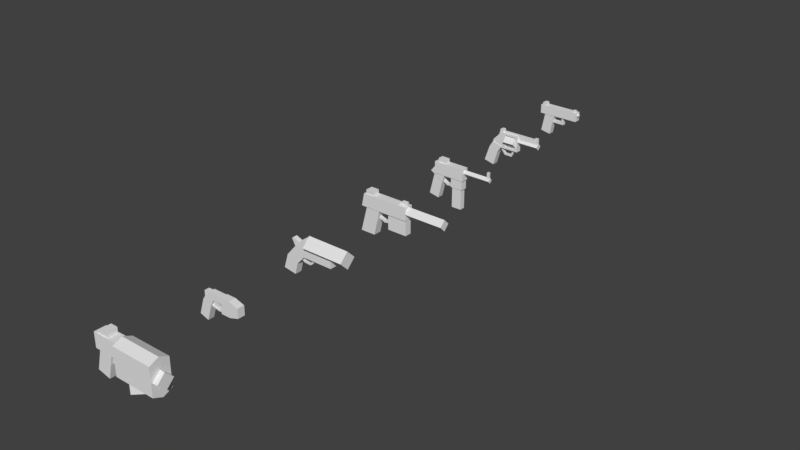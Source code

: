 # Source: pistols.blend  (saved by Blender 2.78.0; exported with 4.5.12 LTS)
import bpy
from mathutils import Matrix  # noqa: F401  (used for matrix-valued properties, if any)

bpy.ops.wm.read_factory_settings(use_empty=True)
scene = bpy.context.scene
scene.name = 'Scene'

# ---- collections
col_collection_1 = bpy.data.collections.new('Collection 1'); scene.collection.children.link(col_collection_1)

# ---- materials (node trees are filled in below, after node groups)
mat_guns = bpy.data.materials.new('guns')
mat_guns.alpha_threshold = 0.0
mat_guns.use_transparent_shadow = False
mat_guns.roughness = 0.5
mat_guns.line_color = (0.0, 0.0, 0.0, 1.0)

# ---- material node trees

# ---- world
world_world = bpy.data.worlds.new('World'); scene.world = world_world
world_world.color = (0.05088, 0.05088, 0.05088)
world_world.use_sun_shadow = False
world_world.sun_shadow_jitter_overblur = 0.0
world_world.cycles.sampling_method = 'MANUAL'

# ---- meshes
me_cube_008 = bpy.data.meshes.new('Cube.008')
me_cube_008.from_pydata([(0.3514, -0.1829, -0.198), (0.3514, -0.1829, 0.3366), (0.3514, 0.1829, -0.198), (0.3514, 0.1829, 0.3366), (1.18, -0.1829, -0.198), (1.18, -0.1829, 0.3366), (1.18, 0.1829, -0.198), (1.18, 0.1829, 0.3366), (0.3514, -0.1829, 0.04392), (0.3514, 0.1829, 0.04392), (1.18, 0.1829, 0.04392), (1.18, -0.1829, 0.04392), (-0.2244, -0.09156, -0.365), (-0.06851, -0.09156, 0.1956), (-0.2244, 0.09156, -0.365), (-0.06851, 0.09156, 0.1956), (0.03262, -0.09156, -0.4237), (0.1743, -0.09156, 0.1115), (0.03262, 0.09156, -0.4237), (0.1743, 0.09156, 0.1115), (-0.1798, -0.1122, 0.04861), (-0.1798, -0.1122, 0.3372), (-0.1798, 0.1122, 0.04861), (-0.1798, 0.1122, 0.3372), (0.3791, -0.1122, 0.04861), (0.3791, -0.1122, 0.3372), (0.3791, 0.1122, 0.04861), (0.3791, 0.1122, 0.3372), (0.3514, 0.0, -0.2771), (0.3514, 0.0, 0.4157), (1.18, 0.0, -0.2771), (1.18, 0.0, 0.4157), (1.18, 0.0, 0.04392), (0.3514, 0.0, 0.04392), (0.4568, 2.956e-08, -0.4037), (0.4568, 2.956e-08, -0.1688), (0.623, 0.1662, -0.4037), (0.623, 0.1662, -0.1688), (0.623, -0.1662, -0.4037), (0.623, -0.1662, -0.1688), (0.7891, 2.956e-08, -0.4037), (0.7891, 2.956e-08, -0.1688), (1.065, -5.018e-08, 0.196), (1.28, -2.124e-08, 0.196), (1.065, 0.1523, 0.04365), (1.28, 0.1523, 0.04365), (1.065, -0.1523, 0.04365), (1.28, -0.1523, 0.04365), (1.065, -9.247e-09, -0.1087), (1.28, 1.969e-08, -0.1087), (-0.1264, -0.0933, 0.333), (-0.01707, -0.0933, 0.4413), (-0.1264, 0.0933, 0.333), (-0.01707, 0.0933, 0.4413), (0.1266, -0.0933, 0.333), (0.1266, -0.0933, 0.4413), (0.1266, 0.0933, 0.333), (0.1266, 0.0933, 0.4413), (0.004811, -0.03699, -0.1275), (0.05808, -0.03699, 0.04807), (0.004811, 0.03699, -0.1275), (0.05808, 0.03699, 0.04807), (0.2277, -0.03699, -0.1575), (0.2412, -0.03699, 0.0611), (0.2277, 0.03699, -0.1575), (0.2412, 0.03699, 0.0611)], [], [(33, 29, 3, 9), (9, 3, 7, 10), (32, 31, 5, 11), (11, 5, 1, 8), (28, 30, 4, 0), (31, 29, 1, 5), (4, 11, 8, 0), (30, 32, 11, 4), (2, 9, 10, 6), (28, 33, 9, 2), (12, 13, 15, 14), (14, 15, 19, 18), (18, 19, 17, 16), (16, 17, 13, 12), (14, 18, 16, 12), (19, 15, 13, 17), (20, 21, 23, 22), (22, 23, 27, 26), (26, 27, 25, 24), (24, 25, 21, 20), (22, 26, 24, 20), (27, 23, 21, 25), (0, 8, 33, 28), (6, 10, 32, 30), (7, 3, 29, 31), (2, 6, 30, 28), (10, 7, 31, 32), (8, 1, 29, 33), (34, 35, 37, 36), (36, 37, 41, 40), (40, 41, 39, 38), (38, 39, 35, 34), (36, 40, 38, 34), (41, 37, 35, 39), (42, 43, 45, 44), (44, 45, 49, 48), (48, 49, 47, 46), (46, 47, 43, 42), (44, 48, 46, 42), (49, 45, 43, 47), (50, 51, 53, 52), (52, 53, 57, 56), (56, 57, 55, 54), (54, 55, 51, 50), (52, 56, 54, 50), (57, 53, 51, 55), (58, 59, 61, 60), (60, 61, 65, 64), (64, 65, 63, 62), (62, 63, 59, 58), (60, 64, 62, 58), (65, 61, 59, 63)])
_uv = me_cube_008.uv_layers.new(name='UVMap')
_uv.uv.foreach_set('vector', [0.04544, 0.5703, 0.04544, 0.5856, 0.04544, 0.5823, 0.04544, 0.5703, 0.04544, 0.5703, 0.04544, 0.5823, 0.07946, 0.5823, 0.07946, 0.5703, 0.07946, 0.5703, 0.07946, 0.5856, 0.07946, 0.5823, 0.07946, 0.5703, 0.07946, 0.5703, 0.07946, 0.5823, 0.04544, 0.5823, 0.04544, 0.5703, 0.04544, 0.5571, 0.07946, 0.5571, 0.07946, 0.5604, 0.04544, 0.5604, 0.07946, 0.5856, 0.04544, 0.5856, 0.04544, 0.5823, 0.07946, 0.5823, 0.07946, 0.5604, 0.07946, 0.5703, 0.04544, 0.5703, 0.04544, 0.5604, 0.07946, 0.5571, 0.07946, 0.5703, 0.07946, 0.5703, 0.07946, 0.5604, 0.04544, 0.5604, 0.04544, 0.5703, 0.07946, 0.5703, 0.07946, 0.5604, 0.04544, 0.5571, 0.04544, 0.5703, 0.04544, 0.5703, 0.04544, 0.5604, 0.1621, 0.9093, 0.1685, 0.9323, 0.1685, 0.9323, 0.1621, 0.9093, 0.1621, 0.9093, 0.1685, 0.9323, 0.1785, 0.9288, 0.1726, 0.9069, 0.1726, 0.9069, 0.1785, 0.9288, 0.1785, 0.9288, 0.1726, 0.9069, 0.1726, 0.9069, 0.1785, 0.9288, 0.1685, 0.9323, 0.1621, 0.9093, 0.1621, 0.9093, 0.1726, 0.9069, 0.1726, 0.9069, 0.1621, 0.9093, 0.1785, 0.9288, 0.1685, 0.9323, 0.1685, 0.9323, 0.1785, 0.9288, 0.1639, 0.9263, 0.1639, 0.9381, 0.1639, 0.9381, 0.1639, 0.9263, 0.1639, 0.9263, 0.1639, 0.9381, 0.1869, 0.9381, 0.1869, 0.9263, 0.1869, 0.9263, 0.1869, 0.9381, 0.1869, 0.9381, 0.1869, 0.9263, 0.1869, 0.9263, 0.1869, 0.9381, 0.1639, 0.9381, 0.1639, 0.9263, 0.1639, 0.9263, 0.1869, 0.9263, 0.1869, 0.9263, 0.1639, 0.9263, 0.1869, 0.9381, 0.1639, 0.9381, 0.1639, 0.9381, 0.1869, 0.9381, 0.04544, 0.5604, 0.04544, 0.5703, 0.04544, 0.5703, 0.04544, 0.5571, 0.07946, 0.5604, 0.07946, 0.5703, 0.07946, 0.5703, 0.07946, 0.5571, 0.07946, 0.5823, 0.04544, 0.5823, 0.04544, 0.5856, 0.07946, 0.5856, 0.04544, 0.5604, 0.07946, 0.5604, 0.07946, 0.5571, 0.04544, 0.5571, 0.07946, 0.5703, 0.07946, 0.5823, 0.07946, 0.5856, 0.07946, 0.5703, 0.04544, 0.5703, 0.04544, 0.5823, 0.04544, 0.5856, 0.04544, 0.5703, 0.2922, 0.9272, 0.2922, 0.9368, 0.299, 0.9368, 0.299, 0.9272, 0.299, 0.9272, 0.299, 0.9368, 0.3058, 0.9368, 0.3058, 0.9272, 0.3058, 0.9272, 0.3058, 0.9368, 0.299, 0.9368, 0.299, 0.9272, 0.299, 0.9272, 0.299, 0.9368, 0.2922, 0.9368, 0.2922, 0.9272, 0.299, 0.9272, 0.3058, 0.9272, 0.299, 0.9272, 0.2922, 0.9272, 0.3058, 0.9368, 0.299, 0.9368, 0.2922, 0.9368, 0.299, 0.9368, 0.3171, 0.9518, 0.326, 0.9518, 0.326, 0.9456, 0.3171, 0.9456, 0.3171, 0.9456, 0.326, 0.9456, 0.326, 0.9393, 0.3171, 0.9393, 0.3171, 0.9393, 0.326, 0.9393, 0.326, 0.9456, 0.3171, 0.9456, 0.3171, 0.9456, 0.326, 0.9456, 0.326, 0.9518, 0.3171, 0.9518, 0.3171, 0.9456, 0.3171, 0.9393, 0.3171, 0.9456, 0.3171, 0.9518, 0.06323, 0.9385, 0.06323, 0.9448, 0.06323, 0.951, 0.06323, 0.9448, 0.4319, 0.9515, 0.4364, 0.9559, 0.4364, 0.9559, 0.4319, 0.9515, 0.4319, 0.9515, 0.4364, 0.9559, 0.4423, 0.9559, 0.4423, 0.9515, 0.4423, 0.9515, 0.4423, 0.9559, 0.4423, 0.9559, 0.4423, 0.9515, 0.4423, 0.9515, 0.4423, 0.9559, 0.4364, 0.9559, 0.4319, 0.9515, 0.4319, 0.9515, 0.4423, 0.9515, 0.4423, 0.9515, 0.4319, 0.9515, 0.4423, 0.9559, 0.4364, 0.9559, 0.4364, 0.9559, 0.4423, 0.9559, 0.4287, 0.9289, 0.4308, 0.9361, 0.4308, 0.9361, 0.4287, 0.9289, 0.4287, 0.9289, 0.4308, 0.9361, 0.4384, 0.9366, 0.4378, 0.9276, 0.4378, 0.9276, 0.4384, 0.9366, 0.4384, 0.9366, 0.4378, 0.9276, 0.4378, 0.9276, 0.4384, 0.9366, 0.4308, 0.9361, 0.4287, 0.9289, 0.4287, 0.9289, 0.4378, 0.9276, 0.4378, 0.9276, 0.4287, 0.9289, 0.4384, 0.9366, 0.4308, 0.9361, 0.4308, 0.9361, 0.4384, 0.9366])
me_cube_008.materials.append(mat_guns)
me_cube_008.use_remesh_preserve_volume = False
me_cube_008.use_remesh_preserve_attributes = False
me_cube_008.use_mirror_vertex_groups = False
me_cube_008.update()
me_cube_007 = bpy.data.meshes.new('Cube.007')
me_cube_007.from_pydata([(0.3003, -0.07314, -0.1402), (0.3003, -0.07314, 0.1611), (0.3003, 0.07314, -0.1402), (0.3003, 0.07314, 0.1611), (0.683, -0.07314, -0.08124), (0.683, -0.07314, 0.1022), (0.683, 0.07314, -0.08124), (0.683, 0.07314, 0.1022), (0.1004, -0.06141, 0.02471), (0.1481, -0.06141, 0.1562), (0.1004, 0.06141, 0.02471), (0.1481, 0.06141, 0.1562), (0.3269, -0.06141, 0.02471), (0.3269, -0.06141, 0.1562), (0.3269, 0.06141, 0.02471), (0.3269, 0.06141, 0.1562), (-0.1002, -0.06141, 0.03074), (0.01045, -0.06141, 0.1562), (-0.1002, 0.06141, 0.03074), (0.01045, 0.06141, 0.1562), (-0.06304, 0.06141, -0.4027), (-0.06304, -0.06141, -0.4027), (-0.2428, 0.06141, -0.3407), (-0.2428, -0.06141, -0.3407), (0.03545, 0.06141, -0.1005), (-0.1445, 0.06141, -0.03728), (-0.1445, -0.06141, -0.03728), (0.03545, -0.06141, -0.1005), (0.4904, 0.07314, -0.1402), (0.4904, 0.07314, 0.1611), (0.4904, -0.07314, -0.1402), (0.4904, -0.07314, 0.1611), (0.02992, -0.0372, -0.1093), (0.03301, -0.0372, -0.07893), (0.02992, 0.0372, -0.1093), (0.03301, 0.0372, -0.07893), (0.3065, -0.0372, -0.1375), (0.3096, -0.0372, -0.1071), (0.3065, 0.0372, -0.1375), (0.3096, 0.0372, -0.1071), (0.1849, 0.0372, -0.1455), (0.188, 0.0372, -0.1152), (0.1849, -0.0372, -0.1455), (0.188, -0.0372, -0.1152), (-0.1062, -0.04888, 0.01514), (-0.1062, -0.04888, 0.1393), (-0.1062, 0.04888, 0.01514), (-0.1062, 0.04888, 0.1393), (0.06394, -0.04888, 0.01514), (0.06394, -0.04888, 0.1393), (0.06394, 0.04888, 0.01514), (0.06394, 0.04888, 0.1393), (0.02556, -0.0234, -0.09902), (0.05221, -0.0234, 0.04203), (0.02556, 0.0234, -0.09902), (0.05221, 0.0234, 0.04203), (0.1794, -0.0234, -0.1257), (0.1647, -0.0234, 0.04203), (0.1794, 0.0234, -0.1257), (0.1647, 0.0234, 0.04203)], [], [(0, 1, 3, 2), (28, 29, 7, 6), (6, 7, 5, 4), (30, 31, 1, 0), (28, 6, 4, 30), (29, 3, 1, 31), (11, 10, 18, 19), (10, 11, 15, 14), (14, 15, 13, 12), (12, 13, 9, 8), (10, 14, 12, 8), (15, 11, 9, 13), (16, 17, 19, 18), (8, 9, 17, 16), (9, 11, 19, 17), (25, 24, 20, 22), (20, 21, 23, 22), (26, 25, 22, 23), (27, 26, 23, 21), (24, 27, 21, 20), (10, 8, 27, 24), (8, 16, 26, 27), (16, 18, 25, 26), (18, 10, 24, 25), (7, 29, 31, 5), (2, 28, 30, 0), (4, 5, 31, 30), (2, 3, 29, 28), (32, 33, 35, 34), (40, 41, 39, 38), (38, 39, 37, 36), (42, 43, 33, 32), (40, 38, 36, 42), (41, 35, 33, 43), (39, 41, 43, 37), (34, 40, 42, 32), (36, 37, 43, 42), (34, 35, 41, 40), (44, 45, 47, 46), (46, 47, 51, 50), (50, 51, 49, 48), (48, 49, 45, 44), (46, 50, 48, 44), (51, 47, 45, 49), (52, 53, 55, 54), (54, 55, 59, 58), (58, 59, 57, 56), (56, 57, 53, 52), (54, 58, 56, 52), (59, 55, 53, 57)])
_uv = me_cube_007.uv_layers.new(name='UVMap')
_uv.uv.foreach_set('vector', [0.1761, 0.9375, 0.1761, 0.9637, 0.1761, 0.9637, 0.1761, 0.9375, 0.1926, 0.9375, 0.1926, 0.9637, 0.2094, 0.9586, 0.2094, 0.9426, 0.05124, 0.9465, 0.05124, 0.9625, 0.05124, 0.9625, 0.05124, 0.9465, 0.8288, 0.6816, 0.8288, 0.7038, 0.8148, 0.7038, 0.8148, 0.6816, 0.4412, 0.9405, 0.4554, 0.9448, 0.4554, 0.9448, 0.4412, 0.9405, 0.8174, 0.708, 0.8008, 0.708, 0.8008, 0.708, 0.8174, 0.708, 0.1628, 0.9633, 0.1586, 0.9518, 0.1411, 0.9524, 0.1508, 0.9633, 0.6928, 0.6804, 0.697, 0.6918, 0.7126, 0.6918, 0.7126, 0.6804, 0.1784, 0.9518, 0.1784, 0.9633, 0.1784, 0.9633, 0.1784, 0.9518, 0.7126, 0.6804, 0.7126, 0.6918, 0.697, 0.6918, 0.6928, 0.6804, 0.1586, 0.9518, 0.1784, 0.9518, 0.1784, 0.9518, 0.1586, 0.9518, 0.1784, 0.9633, 0.1628, 0.9633, 0.1628, 0.9633, 0.1784, 0.9633, 0.7853, 0.6942, 0.7935, 0.7034, 0.7935, 0.7034, 0.7853, 0.6942, 0.1586, 0.9518, 0.1628, 0.9633, 0.1508, 0.9633, 0.1411, 0.9524, 0.1805, 0.9397, 0.1805, 0.9397, 0.1704, 0.9397, 0.1704, 0.9397, 0.3258, 0.9446, 0.3415, 0.9391, 0.3329, 0.9127, 0.3172, 0.9181, 0.3329, 0.9127, 0.3329, 0.9127, 0.3172, 0.9181, 0.3172, 0.9181, 0.3258, 0.9446, 0.3258, 0.9446, 0.3172, 0.9181, 0.3172, 0.9181, 0.3415, 0.9391, 0.3258, 0.9446, 0.3172, 0.9181, 0.3329, 0.9127, 0.3415, 0.9391, 0.3415, 0.9391, 0.3329, 0.9127, 0.3329, 0.9127, 0.1586, 0.9518, 0.1586, 0.9518, 0.153, 0.9409, 0.153, 0.9409, 0.1586, 0.9518, 0.1411, 0.9524, 0.1373, 0.9464, 0.153, 0.9409, 0.7853, 0.6942, 0.7853, 0.6942, 0.7821, 0.6892, 0.7821, 0.6892, 0.1411, 0.9524, 0.1586, 0.9518, 0.153, 0.9409, 0.1373, 0.9464, 0.4554, 0.9583, 0.4412, 0.9626, 0.4412, 0.9626, 0.4554, 0.9583, 0.8008, 0.6817, 0.8174, 0.6817, 0.8174, 0.6817, 0.8008, 0.6817, 0.2094, 0.9426, 0.2094, 0.9586, 0.1926, 0.9637, 0.1926, 0.9375, 0.8148, 0.6816, 0.8148, 0.7038, 0.8288, 0.7038, 0.8288, 0.6816, 0.1525, 0.9401, 0.1528, 0.9428, 0.1528, 0.9428, 0.1525, 0.9401, 0.166, 0.937, 0.1663, 0.9396, 0.1769, 0.9403, 0.1766, 0.9377, 0.1766, 0.9377, 0.1769, 0.9403, 0.1769, 0.9403, 0.1766, 0.9377, 0.166, 0.937, 0.1663, 0.9396, 0.1528, 0.9428, 0.1525, 0.9401, 0.166, 0.937, 0.1766, 0.9377, 0.1766, 0.9377, 0.166, 0.937, 0.1663, 0.9396, 0.1528, 0.9428, 0.1528, 0.9428, 0.1663, 0.9396, 0.1769, 0.9403, 0.1663, 0.9396, 0.1663, 0.9396, 0.1769, 0.9403, 0.1525, 0.9401, 0.166, 0.937, 0.166, 0.937, 0.1525, 0.9401, 0.1766, 0.9377, 0.1769, 0.9403, 0.1663, 0.9396, 0.166, 0.937, 0.1525, 0.9401, 0.1528, 0.9428, 0.1663, 0.9396, 0.166, 0.937, 0.2956, 0.9432, 0.2956, 0.9541, 0.2956, 0.9541, 0.2956, 0.9432, 0.2956, 0.9432, 0.2956, 0.9541, 0.3105, 0.9541, 0.3105, 0.9432, 0.3105, 0.9432, 0.3105, 0.9541, 0.3105, 0.9541, 0.3105, 0.9432, 0.3105, 0.9432, 0.3105, 0.9541, 0.2956, 0.9541, 0.2956, 0.9432, 0.2956, 0.9432, 0.3105, 0.9432, 0.3105, 0.9432, 0.2956, 0.9432, 0.3105, 0.9541, 0.2956, 0.9541, 0.2956, 0.9541, 0.3105, 0.9541, 0.4381, 0.9379, 0.4404, 0.9502, 0.4404, 0.9502, 0.4381, 0.9379, 0.4381, 0.9379, 0.4404, 0.9502, 0.4503, 0.9502, 0.4515, 0.9356, 0.4515, 0.9356, 0.4503, 0.9502, 0.4503, 0.9502, 0.4515, 0.9356, 0.4515, 0.9356, 0.4503, 0.9502, 0.4404, 0.9502, 0.4381, 0.9379, 0.4381, 0.9379, 0.4515, 0.9356, 0.4515, 0.9356, 0.4381, 0.9379, 0.4503, 0.9502, 0.4404, 0.9502, 0.4404, 0.9502, 0.4503, 0.9502])
me_cube_007.materials.append(mat_guns)
me_cube_007.use_remesh_preserve_volume = False
me_cube_007.use_remesh_preserve_attributes = False
me_cube_007.use_mirror_vertex_groups = False
me_cube_007.update()
me_cube_006 = bpy.data.meshes.new('Cube.006')
me_cube_006.from_pydata([(0.2604, -0.1724, 0.2461), (0.2604, 0.0, 0.4185), (0.2604, 0.0, 0.07368), (0.2604, 0.1724, 0.2461), (1.135, -0.1724, 0.2461), (1.135, 0.0, 0.4185), (1.135, 0.0, 0.07368), (1.135, 0.1724, 0.2461), (-0.03859, -0.07209, 0.132), (0.1543, -0.07209, 0.3285), (-0.03859, 0.07209, 0.132), (0.1543, 0.07209, 0.3285), (0.8112, -0.07209, -0.001249), (0.8112, -0.07209, 0.3285), (0.8112, 0.07209, -0.001249), (0.8112, 0.07209, 0.3285), (0.1765, 0.07209, -0.001249), (0.3722, 0.07209, 0.3285), (0.1765, -0.07209, -0.001249), (0.3722, -0.07209, 0.3285), (-0.2118, 0.07209, -0.06931), (-0.2118, -0.07209, -0.06931), (0.01422, 0.07209, -0.1858), (0.01422, -0.07209, -0.1858), (-0.3028, 0.07209, -0.3594), (-0.3028, -0.07209, -0.3594), (-0.04073, 0.07209, -0.4023), (-0.04073, -0.07209, -0.4023), (-0.02191, -0.04413, 0.0985), (-0.1138, -0.04413, 0.2715), (-0.02191, 0.04413, 0.0985), (-0.1138, 0.04413, 0.2715), (0.09799, -0.04413, 0.2272), (-0.08371, -0.04413, 0.2972), (0.09799, 0.04413, 0.2272), (-0.08371, 0.04413, 0.2972), (0.01652, -0.01861, -0.06637), (0.03344, -0.01861, -0.03323), (0.01652, 0.01861, -0.06637), (0.03344, 0.01861, -0.03323), (0.1476, -0.01861, -0.1333), (0.1645, -0.01861, -0.1001), (0.1476, 0.01861, -0.1333), (0.1645, 0.01861, -0.1001), (0.2826, -0.01861, -0.1401), (0.2689, -0.01861, -0.1055), (0.2826, 0.01861, -0.1401), (0.2689, 0.01861, -0.1055), (0.3459, -0.01861, -0.09091), (0.3162, -0.01861, -0.06844), (0.3459, 0.01861, -0.09091), (0.3162, 0.01861, -0.06844), (0.3708, -0.01861, 0.00279), (0.3349, -0.01861, 0.01261), (0.3708, 0.01861, 0.00279), (0.3349, 0.01861, 0.01261)], [], [(0, 1, 3, 2), (2, 3, 7, 6), (6, 7, 5, 4), (4, 5, 1, 0), (2, 6, 4, 0), (7, 3, 1, 5), (8, 9, 11, 10), (16, 17, 15, 14), (14, 15, 13, 12), (18, 19, 9, 8), (16, 14, 12, 18), (17, 11, 9, 19), (15, 17, 19, 13), (18, 8, 21, 23), (12, 13, 19, 18), (10, 11, 17, 16), (22, 23, 27, 26), (16, 18, 23, 22), (10, 16, 22, 20), (8, 10, 20, 21), (24, 26, 27, 25), (20, 22, 26, 24), (23, 21, 25, 27), (21, 20, 24, 25), (28, 29, 31, 30), (30, 31, 35, 34), (34, 35, 33, 32), (32, 33, 29, 28), (30, 34, 32, 28), (35, 31, 29, 33), (36, 37, 39, 38), (38, 39, 43, 42), (43, 41, 45, 47), (40, 41, 37, 36), (38, 42, 40, 36), (43, 39, 37, 41), (47, 45, 49, 51), (42, 43, 47, 46), (41, 40, 44, 45), (40, 42, 46, 44), (49, 48, 52, 53), (46, 47, 51, 50), (45, 44, 48, 49), (44, 46, 50, 48), (54, 55, 53, 52), (48, 50, 54, 52), (51, 49, 53, 55), (50, 51, 55, 54)])
_uv = me_cube_006.uv_layers.new(name='UVMap')
_uv.uv.foreach_set('vector', [0.3033, 0.7028, 0.3033, 0.711, 0.3033, 0.7028, 0.3033, 0.6945, 0.3033, 0.6945, 0.3033, 0.7028, 0.3452, 0.7028, 0.3452, 0.6945, 0.04746, 0.6926, 0.04746, 0.7009, 0.04746, 0.7092, 0.04746, 0.7009, 0.3452, 0.7028, 0.3452, 0.711, 0.3033, 0.711, 0.3033, 0.7028, 0.3033, 0.6945, 0.3452, 0.6945, 0.3452, 0.7028, 0.3033, 0.7028, 0.3452, 0.7028, 0.3033, 0.7028, 0.3033, 0.711, 0.3452, 0.711, 0.03765, 0.7, 0.0469, 0.7094, 0.0469, 0.7094, 0.03765, 0.7, 0.04797, 0.6936, 0.05736, 0.7094, 0.07842, 0.7094, 0.07842, 0.6936, 0.07842, 0.6936, 0.07842, 0.7094, 0.07842, 0.7094, 0.07842, 0.6936, 0.04797, 0.6936, 0.05736, 0.7094, 0.0469, 0.7094, 0.03765, 0.7, 0.04797, 0.6936, 0.07842, 0.6936, 0.07842, 0.6936, 0.04797, 0.6936, 0.05736, 0.7094, 0.0469, 0.7094, 0.0469, 0.7094, 0.05736, 0.7094, 0.07842, 0.7094, 0.05736, 0.7094, 0.05736, 0.7094, 0.07842, 0.7094, 0.04797, 0.6936, 0.03765, 0.7, 0.02934, 0.6903, 0.04018, 0.6847, 0.07842, 0.6936, 0.07842, 0.7094, 0.05736, 0.7094, 0.04797, 0.6936, 0.03765, 0.7, 0.0469, 0.7094, 0.05736, 0.7094, 0.04797, 0.6936, 0.04018, 0.6847, 0.04018, 0.6847, 0.03755, 0.6744, 0.03755, 0.6744, 0.04797, 0.6936, 0.04797, 0.6936, 0.04018, 0.6847, 0.04018, 0.6847, 0.03765, 0.7, 0.04797, 0.6936, 0.04018, 0.6847, 0.02934, 0.6903, 0.03765, 0.7, 0.03765, 0.7, 0.02934, 0.6903, 0.02934, 0.6903, 0.02497, 0.6764, 0.03755, 0.6744, 0.03755, 0.6744, 0.02497, 0.6764, 0.02934, 0.6903, 0.04018, 0.6847, 0.03755, 0.6744, 0.02497, 0.6764, 0.04018, 0.6847, 0.02934, 0.6903, 0.02497, 0.6764, 0.03755, 0.6744, 0.02934, 0.6903, 0.02934, 0.6903, 0.02497, 0.6764, 0.02497, 0.6764, 0.426, 0.9438, 0.4216, 0.9521, 0.4216, 0.9521, 0.426, 0.9438, 0.426, 0.9438, 0.4216, 0.9521, 0.4231, 0.9534, 0.4318, 0.95, 0.4318, 0.95, 0.4231, 0.9534, 0.4231, 0.9534, 0.4318, 0.95, 0.4318, 0.95, 0.4231, 0.9534, 0.4216, 0.9521, 0.426, 0.9438, 0.426, 0.9438, 0.4318, 0.95, 0.4318, 0.95, 0.426, 0.9438, 0.4231, 0.9534, 0.4216, 0.9521, 0.4216, 0.9521, 0.4231, 0.9534, 0.4279, 0.9359, 0.4287, 0.9375, 0.4287, 0.9375, 0.4279, 0.9359, 0.4279, 0.9359, 0.4287, 0.9375, 0.435, 0.9343, 0.4342, 0.9327, 0.435, 0.9343, 0.435, 0.9343, 0.44, 0.9341, 0.44, 0.9341, 0.4342, 0.9327, 0.435, 0.9343, 0.4287, 0.9375, 0.4279, 0.9359, 0.4279, 0.9359, 0.4342, 0.9327, 0.4342, 0.9327, 0.4279, 0.9359, 0.435, 0.9343, 0.4287, 0.9375, 0.4287, 0.9375, 0.435, 0.9343, 0.44, 0.9341, 0.44, 0.9341, 0.4422, 0.9358, 0.4422, 0.9358, 0.4342, 0.9327, 0.435, 0.9343, 0.44, 0.9341, 0.4406, 0.9324, 0.435, 0.9343, 0.4342, 0.9327, 0.4406, 0.9324, 0.44, 0.9341, 0.4342, 0.9327, 0.4342, 0.9327, 0.4406, 0.9324, 0.4406, 0.9324, 0.4422, 0.9358, 0.4437, 0.9348, 0.4449, 0.9392, 0.4431, 0.9397, 0.4406, 0.9324, 0.44, 0.9341, 0.4422, 0.9358, 0.4437, 0.9348, 0.44, 0.9341, 0.4406, 0.9324, 0.4437, 0.9348, 0.4422, 0.9358, 0.4406, 0.9324, 0.4406, 0.9324, 0.4437, 0.9348, 0.4437, 0.9348, 0.4449, 0.9392, 0.4431, 0.9397, 0.4431, 0.9397, 0.4449, 0.9392, 0.4437, 0.9348, 0.4437, 0.9348, 0.4449, 0.9392, 0.4449, 0.9392, 0.4422, 0.9358, 0.4422, 0.9358, 0.4431, 0.9397, 0.4431, 0.9397, 0.4437, 0.9348, 0.4422, 0.9358, 0.4431, 0.9397, 0.4449, 0.9392])
me_cube_006.materials.append(mat_guns)
me_cube_006.use_remesh_preserve_volume = False
me_cube_006.use_remesh_preserve_attributes = False
me_cube_006.use_mirror_vertex_groups = False
me_cube_006.update()
me_cube_005 = bpy.data.meshes.new('Cube.005')
me_cube_005.from_pydata([(-0.2353, -0.09294, 0.1257), (-0.1791, -0.09294, 0.389), (-0.2353, 0.09294, 0.1257), (-0.1791, 0.09294, 0.389), (0.8055, -0.09294, 0.1257), (0.8055, -0.09294, 0.389), (0.8055, 0.09294, 0.1257), (0.8055, 0.09294, 0.389), (0.3834, -0.07074, -0.1872), (0.3834, -0.07074, 0.1277), (0.3834, 0.07074, -0.1872), (0.3834, 0.07074, 0.1277), (0.7965, -0.07074, -0.1872), (0.7965, -0.07074, 0.1277), (0.7965, 0.07074, -0.1872), (0.7965, 0.07074, 0.1277), (0.05729, -0.08344, -0.3963), (-0.2594, -0.08344, -0.3971), (0.05729, 0.08344, -0.3963), (-0.2594, 0.08344, -0.3971), (0.1765, -0.08344, 0.1272), (-0.1035, -0.08344, 0.1909), (0.1765, 0.08344, 0.1272), (-0.1035, 0.08344, 0.1909), (0.0686, -0.02883, -0.02671), (0.0686, -0.02883, 0.02036), (0.0686, 0.02883, -0.02671), (0.0686, 0.02883, 0.02036), (0.4511, -0.02883, -0.06164), (0.4511, -0.02883, -0.01457), (0.4511, 0.02883, -0.06164), (0.4511, 0.02883, -0.01457), (0.2672, 0.02883, -0.09582), (0.2672, 0.02883, -0.04875), (0.2672, -0.02883, -0.09582), (0.2672, -0.02883, -0.04875), (0.8066, -0.1123, 0.27), (0.8066, 0.0, 0.3823), (0.8066, 0.0, 0.1577), (0.8066, 0.1123, 0.27), (1.625, -0.1123, 0.27), (1.625, 0.0, 0.3823), (1.625, 0.0, 0.1577), (1.625, 0.1123, 0.27), (0.601, -0.01918, 0.3883), (0.6871, -0.01918, 0.4737), (0.601, 0.01918, 0.3883), (0.6871, 0.01918, 0.4737), (0.7991, -0.01918, 0.3883), (0.7991, -0.01918, 0.4737), (0.7991, 0.01918, 0.3883), (0.7991, 0.01918, 0.4737), (0.03426, 0.07622, 0.3883), (0.03426, 0.07622, 0.4734), (0.03426, -0.07622, 0.3883), (0.03426, -0.07622, 0.4734), (-0.1357, 0.07622, 0.3883), (-0.1357, 0.07622, 0.4734), (-0.1357, -0.07622, 0.3883), (-0.1357, -0.07622, 0.4734)], [], [(0, 1, 3, 2), (2, 3, 7, 6), (6, 7, 5, 4), (4, 5, 1, 0), (2, 6, 4, 0), (7, 3, 1, 5), (8, 9, 11, 10), (10, 11, 15, 14), (14, 15, 13, 12), (12, 13, 9, 8), (10, 14, 12, 8), (15, 11, 9, 13), (16, 17, 19, 18), (18, 19, 23, 22), (22, 23, 21, 20), (20, 21, 17, 16), (18, 22, 20, 16), (23, 19, 17, 21), (24, 25, 27, 26), (32, 33, 31, 30), (30, 31, 29, 28), (34, 35, 25, 24), (32, 30, 28, 34), (33, 27, 25, 35), (31, 33, 35, 29), (26, 32, 34, 24), (28, 29, 35, 34), (26, 27, 33, 32), (36, 37, 39, 38), (38, 39, 43, 42), (42, 43, 41, 40), (40, 41, 37, 36), (38, 42, 40, 36), (43, 39, 37, 41), (44, 45, 47, 46), (46, 47, 51, 50), (50, 51, 49, 48), (48, 49, 45, 44), (46, 50, 48, 44), (51, 47, 45, 49), (52, 53, 55, 54), (54, 55, 59, 58), (58, 59, 57, 56), (56, 57, 53, 52), (54, 58, 56, 52), (59, 55, 53, 57)])
_uv = me_cube_005.uv_layers.new(name='UVMap')
_uv.uv.foreach_set('vector', [0.2618, 0.9513, 0.2646, 0.9643, 0.2646, 0.9643, 0.2618, 0.9513, 0.2618, 0.9513, 0.2646, 0.9643, 0.3133, 0.9643, 0.3133, 0.9513, 0.3133, 0.9513, 0.3133, 0.9643, 0.3133, 0.9643, 0.3133, 0.9513, 0.3133, 0.9513, 0.3133, 0.9643, 0.2646, 0.9643, 0.2618, 0.9513, 0.2618, 0.9513, 0.3133, 0.9513, 0.3133, 0.9513, 0.2618, 0.9513, 0.3133, 0.9643, 0.2646, 0.9643, 0.2646, 0.9643, 0.3133, 0.9643, 0.1651, 0.9371, 0.1651, 0.9526, 0.1651, 0.9526, 0.1651, 0.9371, 0.1651, 0.9371, 0.1651, 0.9526, 0.1855, 0.9526, 0.1855, 0.9371, 0.1855, 0.9371, 0.1855, 0.9526, 0.1855, 0.9526, 0.1855, 0.9371, 0.1855, 0.9371, 0.1855, 0.9526, 0.1651, 0.9526, 0.1651, 0.9371, 0.1651, 0.9371, 0.1855, 0.9371, 0.1855, 0.9371, 0.1651, 0.9371, 0.1855, 0.9526, 0.1651, 0.9526, 0.1651, 0.9526, 0.1855, 0.9526, 0.1713, 0.9038, 0.1556, 0.9038, 0.1556, 0.9038, 0.1713, 0.9038, 0.1713, 0.9038, 0.1556, 0.9038, 0.1633, 0.9328, 0.1772, 0.9297, 0.1772, 0.9297, 0.1633, 0.9328, 0.1633, 0.9328, 0.1772, 0.9297, 0.1772, 0.9297, 0.1633, 0.9328, 0.1556, 0.9038, 0.1713, 0.9038, 0.1713, 0.9038, 0.1772, 0.9297, 0.1772, 0.9297, 0.1713, 0.9038, 0.1633, 0.9328, 0.1556, 0.9038, 0.1556, 0.9038, 0.1633, 0.9328, 0.2769, 0.9438, 0.2769, 0.9461, 0.2769, 0.9461, 0.2769, 0.9438, 0.2867, 0.9404, 0.2867, 0.9427, 0.2958, 0.9444, 0.2958, 0.942, 0.2958, 0.942, 0.2958, 0.9444, 0.2958, 0.9444, 0.2958, 0.942, 0.2867, 0.9404, 0.2867, 0.9427, 0.2769, 0.9461, 0.2769, 0.9438, 0.2867, 0.9404, 0.2958, 0.942, 0.2958, 0.942, 0.2867, 0.9404, 0.2867, 0.9427, 0.2769, 0.9461, 0.2769, 0.9461, 0.2867, 0.9427, 0.2958, 0.9444, 0.2867, 0.9427, 0.2867, 0.9427, 0.2958, 0.9444, 0.2769, 0.9438, 0.2867, 0.9404, 0.2867, 0.9404, 0.2769, 0.9438, 0.2958, 0.942, 0.2958, 0.9444, 0.2867, 0.9427, 0.2867, 0.9404, 0.2769, 0.9438, 0.2769, 0.9461, 0.2867, 0.9427, 0.2867, 0.9404, 0.04817, 0.9547, 0.04817, 0.9603, 0.04817, 0.9547, 0.04817, 0.9492, 0.04817, 0.9492, 0.04817, 0.9547, 0.08041, 0.9547, 0.08041, 0.9492, 0.08041, 0.9492, 0.08041, 0.9547, 0.08041, 0.9603, 0.08041, 0.9547, 0.08041, 0.9547, 0.08041, 0.9603, 0.04817, 0.9603, 0.04817, 0.9547, 0.04817, 0.9492, 0.08041, 0.9492, 0.08041, 0.9547, 0.04817, 0.9547, 0.08041, 0.9547, 0.04817, 0.9547, 0.04817, 0.9603, 0.08041, 0.9603, 0.0577, 0.9778, 0.06195, 0.982, 0.06195, 0.982, 0.0577, 0.9778, 0.0577, 0.9778, 0.06195, 0.982, 0.06748, 0.982, 0.06748, 0.9778, 0.06748, 0.9778, 0.06748, 0.982, 0.06748, 0.982, 0.06748, 0.9778, 0.06748, 0.9778, 0.06748, 0.982, 0.06195, 0.982, 0.0577, 0.9778, 0.0577, 0.9778, 0.06748, 0.9778, 0.06748, 0.9778, 0.0577, 0.9778, 0.06748, 0.982, 0.06195, 0.982, 0.06195, 0.982, 0.06748, 0.982, 0.0297, 0.9778, 0.0297, 0.982, 0.0297, 0.982, 0.0297, 0.9778, 0.0297, 0.9778, 0.0297, 0.982, 0.0213, 0.982, 0.0213, 0.9778, 0.0213, 0.9778, 0.0213, 0.982, 0.0213, 0.982, 0.0213, 0.9778, 0.0213, 0.9778, 0.0213, 0.982, 0.0297, 0.982, 0.0297, 0.9778, 0.0297, 0.9778, 0.0213, 0.9778, 0.0213, 0.9778, 0.0297, 0.9778, 0.0213, 0.982, 0.0297, 0.982, 0.0297, 0.982, 0.0213, 0.982])
me_cube_005.materials.append(mat_guns)
me_cube_005.use_remesh_preserve_volume = False
me_cube_005.use_remesh_preserve_attributes = False
me_cube_005.use_mirror_vertex_groups = False
me_cube_005.update()
me_cube_004 = bpy.data.meshes.new('Cube.004')
me_cube_004.from_pydata([(0.2943, -0.07087, -0.07111), (0.2943, -0.07087, 0.1564), (0.2943, 0.07087, -0.07111), (0.2943, 0.07087, 0.1564), (0.5549, -0.07087, -0.07111), (0.5549, -0.07087, 0.1564), (0.5549, 0.07087, -0.07111), (0.5549, 0.07087, 0.1564), (-0.09883, -0.08067, 0.1255), (-0.09883, -0.08067, 0.3749), (-0.09883, 0.08067, 0.1255), (-0.09883, 0.08067, 0.3749), (0.5742, -0.08067, 0.1255), (0.5742, -0.08067, 0.3749), (0.5742, 0.08067, 0.1255), (0.5742, 0.08067, 0.3749), (0.5617, -0.05707, 0.294), (0.5617, -1.025e-08, 0.3511), (0.5617, -1.025e-08, 0.2369), (0.5617, 0.05707, 0.294), (1.172, -0.05707, 0.294), (1.172, -1.025e-08, 0.3511), (1.172, -1.025e-08, 0.2369), (1.172, 0.05707, 0.294), (-0.1991, -0.07087, 0.1507), (-0.08877, -0.07087, 0.2875), (-0.1991, 0.07087, 0.1507), (-0.08877, 0.07087, 0.2875), (0.08006, -0.07087, -0.02469), (0.128, -0.07087, 0.1269), (0.08006, 0.07087, -0.02469), (0.128, 0.07087, 0.1269), (-0.2285, -0.06601, -0.348), (-0.1135, -0.06601, 0.1125), (-0.2285, 0.06601, -0.348), (-0.1135, 0.06601, 0.1125), (-0.01243, -0.06601, -0.3914), (0.07696, -0.06601, -0.01064), (-0.01243, 0.06601, -0.3914), (0.07696, 0.06601, -0.01064), (0.3213, -0.05888, -0.4975), (0.3213, -0.05888, 0.07685), (0.3213, 0.05888, -0.4975), (0.3213, 0.05888, 0.07685), (0.5321, -0.05888, -0.4975), (0.5321, -0.05888, 0.07685), (0.5321, 0.05888, -0.4975), (0.5321, 0.05888, 0.07685), (-0.02345, -0.0578, 0.353), (-0.02345, -0.0578, 0.458), (-0.02345, 0.0578, 0.353), (-0.02345, 0.0578, 0.458), (0.1557, -0.0578, 0.353), (0.1557, -0.0578, 0.458), (0.1557, 0.0578, 0.353), (0.1557, 0.0578, 0.458), (1.11, -0.02319, 0.3197), (1.11, -0.02319, 0.4576), (1.11, 0.02319, 0.3197), (1.11, 0.02319, 0.4576), (1.156, -0.02319, 0.3197), (1.156, -0.02319, 0.4576), (1.156, 0.02319, 0.3197), (1.156, 0.02319, 0.4576), (0.008024, -0.02906, 0.008233), (0.0191, -0.02906, 0.05394), (0.008024, 0.02906, 0.008233), (0.0191, 0.02906, 0.05394), (0.3143, -0.02906, -0.06597), (0.3253, -0.02906, -0.02027), (0.3143, 0.02906, -0.06597), (0.3253, 0.02906, -0.02027), (0.1701, 0.02906, -0.08348), (0.1812, 0.02906, -0.03777), (0.1701, -0.02906, -0.08348), (0.1812, -0.02906, -0.03777)], [], [(0, 1, 3, 2), (2, 3, 7, 6), (6, 7, 5, 4), (4, 5, 1, 0), (2, 6, 4, 0), (7, 3, 1, 5), (8, 9, 11, 10), (10, 11, 15, 14), (14, 15, 13, 12), (12, 13, 9, 8), (10, 14, 12, 8), (15, 11, 9, 13), (16, 17, 19, 18), (18, 19, 23, 22), (22, 23, 21, 20), (20, 21, 17, 16), (18, 22, 20, 16), (23, 19, 17, 21), (24, 25, 27, 26), (26, 27, 31, 30), (30, 31, 29, 28), (28, 29, 25, 24), (26, 30, 28, 24), (31, 27, 25, 29), (32, 33, 35, 34), (34, 35, 39, 38), (38, 39, 37, 36), (36, 37, 33, 32), (34, 38, 36, 32), (39, 35, 33, 37), (40, 41, 43, 42), (42, 43, 47, 46), (46, 47, 45, 44), (44, 45, 41, 40), (42, 46, 44, 40), (47, 43, 41, 45), (48, 49, 51, 50), (50, 51, 55, 54), (54, 55, 53, 52), (52, 53, 49, 48), (50, 54, 52, 48), (55, 51, 49, 53), (56, 57, 59, 58), (58, 59, 63, 62), (62, 63, 61, 60), (60, 61, 57, 56), (58, 62, 60, 56), (63, 59, 57, 61), (64, 65, 67, 66), (72, 73, 71, 70), (70, 71, 69, 68), (74, 75, 65, 64), (72, 70, 68, 74), (73, 67, 65, 75), (71, 73, 75, 69), (66, 72, 74, 64), (68, 69, 75, 74), (66, 67, 73, 72)])
_uv = me_cube_004.uv_layers.new(name='UVMap')
_uv.uv.foreach_set('vector', [0.1844, 0.9301, 0.1844, 0.9434, 0.1844, 0.9434, 0.1844, 0.9301, 0.1844, 0.9301, 0.1844, 0.9434, 0.1996, 0.9434, 0.1996, 0.9301, 0.1996, 0.9301, 0.1996, 0.9434, 0.1996, 0.9434, 0.1996, 0.9301, 0.1996, 0.9301, 0.1996, 0.9434, 0.1844, 0.9434, 0.1844, 0.9301, 0.1844, 0.9301, 0.1996, 0.9301, 0.1996, 0.9301, 0.1844, 0.9301, 0.1996, 0.9434, 0.1844, 0.9434, 0.1844, 0.9434, 0.1996, 0.9434, 0.03187, 0.947, 0.03187, 0.9617, 0.03187, 0.9617, 0.03187, 0.947, 0.03187, 0.947, 0.03187, 0.9617, 0.07133, 0.9617, 0.07133, 0.947, 0.07133, 0.947, 0.07133, 0.9617, 0.07133, 0.9617, 0.07133, 0.947, 0.07133, 0.947, 0.07133, 0.9617, 0.03187, 0.9617, 0.03187, 0.947, 0.03187, 0.947, 0.07133, 0.947, 0.07133, 0.947, 0.03187, 0.947, 0.07133, 0.9617, 0.03187, 0.9617, 0.03187, 0.9617, 0.07133, 0.9617, 0.1497, 0.9647, 0.1497, 0.968, 0.1497, 0.9647, 0.1497, 0.9613, 0.1497, 0.9613, 0.1497, 0.9647, 0.1854, 0.9647, 0.1854, 0.9613, 0.05994, 0.9558, 0.05994, 0.9591, 0.05994, 0.9625, 0.05994, 0.9591, 0.1854, 0.9647, 0.1854, 0.968, 0.1497, 0.968, 0.1497, 0.9647, 0.1497, 0.9613, 0.1854, 0.9613, 0.1854, 0.9647, 0.1497, 0.9647, 0.1854, 0.9647, 0.1497, 0.9647, 0.1497, 0.968, 0.1854, 0.968, 0.1392, 0.9384, 0.1456, 0.9465, 0.1456, 0.9465, 0.1392, 0.9384, 0.1392, 0.9384, 0.1456, 0.9465, 0.1583, 0.937, 0.1555, 0.9282, 0.1555, 0.9282, 0.1583, 0.937, 0.1583, 0.937, 0.1555, 0.9282, 0.1555, 0.9282, 0.1583, 0.937, 0.1456, 0.9465, 0.1392, 0.9384, 0.1392, 0.9384, 0.1555, 0.9282, 0.1555, 0.9282, 0.1392, 0.9384, 0.1583, 0.937, 0.1456, 0.9465, 0.1456, 0.9465, 0.1583, 0.937, 0.01923, 0.9169, 0.02597, 0.944, 0.02597, 0.944, 0.01923, 0.9169, 0.01923, 0.9169, 0.02597, 0.944, 0.03714, 0.9367, 0.0319, 0.9144, 0.0319, 0.9144, 0.03714, 0.9367, 0.03714, 0.9367, 0.0319, 0.9144, 0.0319, 0.9144, 0.03714, 0.9367, 0.02597, 0.944, 0.01923, 0.9169, 0.01923, 0.9169, 0.0319, 0.9144, 0.0319, 0.9144, 0.01923, 0.9169, 0.03714, 0.9367, 0.02597, 0.944, 0.02597, 0.944, 0.03714, 0.9367, 0.2867, 0.9117, 0.2867, 0.9453, 0.2867, 0.9453, 0.2867, 0.9117, 0.2867, 0.9117, 0.2867, 0.9453, 0.2991, 0.9453, 0.2991, 0.9117, 0.2991, 0.9117, 0.2991, 0.9453, 0.2991, 0.9453, 0.2991, 0.9117, 0.2991, 0.9117, 0.2991, 0.9453, 0.2867, 0.9453, 0.2867, 0.9117, 0.2867, 0.9117, 0.2991, 0.9117, 0.2991, 0.9117, 0.2867, 0.9117, 0.2991, 0.9453, 0.2867, 0.9453, 0.2867, 0.9453, 0.2991, 0.9453, 0.03629, 0.9604, 0.03629, 0.9665, 0.03629, 0.9665, 0.03629, 0.9604, 0.03629, 0.9604, 0.03629, 0.9665, 0.04679, 0.9665, 0.04679, 0.9604, 0.04679, 0.9604, 0.04679, 0.9665, 0.04679, 0.9665, 0.04679, 0.9604, 0.04679, 0.9604, 0.04679, 0.9665, 0.03629, 0.9665, 0.03629, 0.9604, 0.03629, 0.9604, 0.04679, 0.9604, 0.04679, 0.9604, 0.03629, 0.9604, 0.04679, 0.9665, 0.03629, 0.9665, 0.03629, 0.9665, 0.04679, 0.9665, 0.1028, 0.9584, 0.1028, 0.9665, 0.1028, 0.9665, 0.1028, 0.9584, 0.1028, 0.9584, 0.1028, 0.9665, 0.1054, 0.9665, 0.1054, 0.9584, 0.1054, 0.9584, 0.1054, 0.9665, 0.1054, 0.9665, 0.1054, 0.9584, 0.1054, 0.9584, 0.1054, 0.9665, 0.1028, 0.9665, 0.1028, 0.9584, 0.1028, 0.9584, 0.1054, 0.9584, 0.1054, 0.9584, 0.1028, 0.9584, 0.1054, 0.9665, 0.1028, 0.9665, 0.1028, 0.9665, 0.1054, 0.9665, 0.05209, 0.9374, 0.05274, 0.9401, 0.05274, 0.9401, 0.05209, 0.9374, 0.06159, 0.9321, 0.06224, 0.9348, 0.07069, 0.9358, 0.07005, 0.9331, 0.07005, 0.9331, 0.07069, 0.9358, 0.07069, 0.9358, 0.07005, 0.9331, 0.06159, 0.9321, 0.06224, 0.9348, 0.05274, 0.9401, 0.05209, 0.9374, 0.06159, 0.9321, 0.07005, 0.9331, 0.07005, 0.9331, 0.06159, 0.9321, 0.06224, 0.9348, 0.05274, 0.9401, 0.05274, 0.9401, 0.06224, 0.9348, 0.07069, 0.9358, 0.06224, 0.9348, 0.06224, 0.9348, 0.07069, 0.9358, 0.05209, 0.9374, 0.06159, 0.9321, 0.06159, 0.9321, 0.05209, 0.9374, 0.07005, 0.9331, 0.07069, 0.9358, 0.06224, 0.9348, 0.06159, 0.9321, 0.05209, 0.9374, 0.05274, 0.9401, 0.06224, 0.9348, 0.06159, 0.9321])
me_cube_004.materials.append(mat_guns)
me_cube_004.use_remesh_preserve_volume = False
me_cube_004.use_remesh_preserve_attributes = False
me_cube_004.use_mirror_vertex_groups = False
me_cube_004.update()
me_cube_002 = bpy.data.meshes.new('Cube.002')
me_cube_002.from_pydata([(0.3171, 0.01946, -0.1078), (0.3171, -0.01946, -0.1078), (0.145, -0.01946, -0.1078), (0.145, 0.01946, -0.1078), (0.2957, 0.01946, -0.06287), (0.2957, -0.01946, -0.06287), (0.1624, -0.01946, -0.06287), (0.1624, 0.01946, -0.06287), (0.4, 0.01946, 0.06703), (0.4, -0.01946, 0.06703), (0.3551, 0.01946, 0.06703), (0.3551, -0.01946, 0.06703), (0.1641, -0.1364, 0.2209), (0.1641, -5.689e-08, 0.3572), (0.1641, -5.689e-08, 0.08449), (0.1641, 0.1364, 0.2209), (0.4097, -0.1364, 0.2209), (0.4097, -5.689e-08, 0.3572), (0.4097, -5.689e-08, 0.08449), (0.4097, 0.1364, 0.2209), (0.4704, -0.07555, 0.2749), (0.4704, -6.308e-08, 0.3505), (0.4704, -6.308e-08, 0.1994), (0.4704, 0.07555, 0.2749), (0.9486, -0.07555, 0.2749), (0.9486, -6.308e-08, 0.3505), (0.9486, -6.928e-08, 0.1994), (0.9486, 0.07555, 0.2749), (0.02171, -0.05766, 0.08108), (0.02171, -0.05766, 0.3499), (0.02171, 0.05766, 0.08108), (0.02171, 0.05766, 0.3499), (0.1635, -0.05766, 0.08108), (0.1635, -0.05766, 0.3499), (0.1635, 0.05766, 0.08108), (0.1635, 0.05766, 0.3499), (0.02171, -0.05766, 0.3948), (0.02171, 0.05766, 0.3948), (0.1635, -0.05766, 0.3948), (0.1635, 0.05766, 0.3948), (0.4106, -0.05766, 0.3499), (0.4106, 0.05766, 0.3499), (0.4106, -0.05766, 0.3948), (0.4106, 0.05766, 0.3948), (0.4714, -0.05766, 0.3499), (0.4714, 0.05766, 0.3499), (0.4714, -0.05766, 0.3948), (0.4714, 0.05766, 0.3948), (0.4106, -0.05766, 0.08108), (0.4106, 0.05766, 0.08108), (0.4714, -0.05766, 0.08108), (0.4714, 0.05766, 0.08108), (0.4106, -0.05766, 0.04431), (0.4106, 0.05766, 0.04431), (0.4714, -0.05766, 0.04431), (0.4714, 0.05766, 0.04431), (0.1635, -0.05766, 0.04431), (0.1635, 0.05766, 0.04431), (0.02185, -0.05766, 0.04431), (0.02185, 0.05766, 0.04431), (0.03281, -0.02792, 0.3087), (0.03281, -0.02792, 0.4178), (0.03281, 0.02792, 0.3087), (0.03281, 0.02792, 0.4178), (0.9385, -0.02792, 0.3087), (0.9385, -0.02792, 0.4178), (0.9385, 0.02792, 0.3087), (0.9385, 0.02792, 0.4178), (0.0337, -0.05373, 0.3858), (0.0337, -0.05373, 0.4538), (0.0337, 0.05373, 0.3858), (0.0337, 0.05373, 0.4538), (0.1016, -0.05373, 0.3858), (0.1016, -0.05373, 0.4538), (0.1016, 0.05373, 0.3858), (0.1016, 0.05373, 0.4538), (0.8702, -0.02429, 0.3858), (0.8702, -0.02429, 0.4538), (0.8702, 0.02429, 0.3858), (0.8702, 0.02429, 0.4538), (0.9381, -0.02429, 0.3858), (0.9381, -0.02429, 0.4538), (0.9381, 0.02429, 0.3858), (0.9381, 0.02429, 0.4538), (-0.1269, 0.05766, 0.08081), (-0.1269, -0.05766, 0.08081), (-0.1269, -0.05766, 0.1889), (-0.1269, 0.05766, 0.1889), (-0.1268, 0.05766, 0.04403), (-0.1268, -0.05766, 0.04403), (-0.3241, -0.06672, -0.3251), (-0.1248, -0.06672, 0.1525), (-0.3241, 0.06672, -0.3251), (-0.1248, 0.06672, 0.1525), (-0.1003, -0.06672, -0.3788), (0.07651, -0.06672, 0.07179), (-0.1003, 0.06672, -0.3788), (0.07651, 0.06672, 0.07179), (0.02192, -0.01946, 0.0428), (0.02192, 0.01946, 0.0428), (0.03926, -0.01946, 0.08769), (0.03926, 0.01946, 0.08769), (-0.2143, -0.06672, 0.003543), (-0.2143, 0.06672, 0.003543), (-0.01302, 0.06672, -0.07717), (-0.01302, -0.06672, -0.07717)], [], [(0, 1, 2, 3), (4, 7, 6, 5), (4, 5, 11, 10), (1, 5, 6, 2), (2, 6, 100, 98), (4, 0, 3, 7), (8, 10, 11, 9), (5, 1, 9, 11), (0, 4, 10, 8), (1, 0, 8, 9), (12, 13, 15, 14), (14, 15, 19, 18), (18, 19, 17, 16), (16, 17, 13, 12), (14, 18, 16, 12), (19, 15, 13, 17), (20, 21, 23, 22), (22, 23, 27, 26), (26, 27, 25, 24), (24, 25, 21, 20), (22, 26, 24, 20), (27, 23, 21, 25), (28, 29, 86, 85), (30, 31, 35, 34), (34, 35, 33, 32), (32, 33, 29, 28), (30, 34, 32, 28), (35, 31, 37, 39), (39, 37, 36, 38), (39, 38, 42, 43), (31, 29, 36, 37), (29, 33, 38, 36), (42, 40, 44, 46), (33, 35, 41, 40), (35, 39, 43, 41), (38, 33, 40, 42), (44, 45, 47, 46), (43, 42, 46, 47), (41, 43, 47, 45), (44, 40, 48, 50), (50, 48, 52, 54), (45, 44, 50, 51), (41, 45, 51, 49), (40, 41, 49, 48), (52, 53, 55, 54), (52, 48, 32, 56), (49, 51, 55, 53), (51, 50, 54, 55), (56, 32, 28, 58), (48, 49, 34, 32), (53, 52, 56, 57), (49, 53, 57, 34), (31, 30, 84, 87), (34, 57, 59, 30), (57, 56, 58, 59), (60, 61, 63, 62), (62, 63, 67, 66), (66, 67, 65, 64), (64, 65, 61, 60), (62, 66, 64, 60), (67, 63, 61, 65), (68, 69, 71, 70), (70, 71, 75, 74), (74, 75, 73, 72), (72, 73, 69, 68), (70, 74, 72, 68), (75, 71, 69, 73), (76, 77, 79, 78), (78, 79, 83, 82), (82, 83, 81, 80), (80, 81, 77, 76), (78, 82, 80, 76), (83, 79, 77, 81), (85, 86, 87, 84), (85, 84, 88, 89), (59, 58, 89, 88), (30, 59, 88, 84), (58, 28, 85, 89), (29, 31, 87, 86), (102, 91, 93, 103), (103, 93, 97, 104), (104, 97, 95, 105), (105, 95, 91, 102), (92, 96, 94, 90), (97, 93, 91, 95), (98, 100, 101, 99), (6, 7, 101, 100), (7, 3, 99, 101), (3, 2, 98, 99), (94, 105, 102, 90), (96, 104, 105, 94), (92, 103, 104, 96), (90, 102, 103, 92)])
_uv = me_cube_002.uv_layers.new(name='UVMap')
_uv.uv.foreach_set('vector', [0.5646, 0.9319, 0.5646, 0.9319, 0.5525, 0.9319, 0.5525, 0.9319, 0.5631, 0.9351, 0.5537, 0.9351, 0.5537, 0.9351, 0.5631, 0.9351, 0.5631, 0.9351, 0.5631, 0.9351, 0.5673, 0.9442, 0.5673, 0.9442, 0.5646, 0.9319, 0.5631, 0.9351, 0.5537, 0.9351, 0.5525, 0.9319, 0.5525, 0.9319, 0.5537, 0.9351, 0.545, 0.9457, 0.5438, 0.9425, 0.5631, 0.9351, 0.5646, 0.9319, 0.5525, 0.9319, 0.5537, 0.9351, 0.5705, 0.9442, 0.5673, 0.9442, 0.5673, 0.9442, 0.5705, 0.9442, 0.5631, 0.9351, 0.5646, 0.9319, 0.5705, 0.9442, 0.5673, 0.9442, 0.5646, 0.9319, 0.5631, 0.9351, 0.5673, 0.9442, 0.5705, 0.9442, 0.5646, 0.9319, 0.5646, 0.9319, 0.5705, 0.9442, 0.5705, 0.9442, 0.2665, 0.9399, 0.3152, 0.9886, 0.3639, 0.9399, 0.3152, 0.8912, 0.6503, 0.9253, 0.6503, 0.9349, 0.6677, 0.9349, 0.6677, 0.9253, 0.3152, 0.8912, 0.3639, 0.9399, 0.3152, 0.9886, 0.2665, 0.9399, 0.6677, 0.9349, 0.6677, 0.9446, 0.6503, 0.9446, 0.6503, 0.9349, 0.6503, 0.9253, 0.6677, 0.9253, 0.6677, 0.9349, 0.6503, 0.9349, 0.6677, 0.9349, 0.6503, 0.9349, 0.6503, 0.9446, 0.6677, 0.9446, 0.6818, 0.9488, 0.6818, 0.9542, 0.6818, 0.9488, 0.6818, 0.9435, 0.6818, 0.9435, 0.6818, 0.9488, 0.7197, 0.9488, 0.7197, 0.9435, 0.07238, 0.9192, 0.08878, 0.9356, 0.07238, 0.952, 0.05598, 0.9356, 0.7197, 0.9488, 0.7197, 0.9542, 0.6818, 0.9542, 0.6818, 0.9488, 0.6818, 0.9435, 0.7197, 0.9435, 0.7197, 0.9488, 0.6818, 0.9488, 0.7197, 0.9488, 0.6818, 0.9488, 0.6818, 0.9542, 0.7197, 0.9542, 0.7856, 0.9402, 0.7856, 0.9592, 0.7751, 0.9478, 0.7751, 0.9402, 0.7856, 0.9402, 0.7856, 0.9592, 0.7956, 0.9592, 0.7956, 0.9402, 0.7956, 0.9402, 0.7956, 0.9592, 0.7956, 0.9592, 0.7956, 0.9402, 0.7956, 0.9402, 0.7956, 0.9592, 0.7856, 0.9592, 0.7856, 0.9402, 0.7856, 0.9402, 0.7956, 0.9402, 0.7956, 0.9402, 0.7856, 0.9402, 0.7956, 0.9592, 0.7856, 0.9592, 0.7856, 0.9623, 0.7956, 0.9623, 0.7956, 0.9623, 0.7856, 0.9623, 0.7856, 0.9623, 0.7956, 0.9623, 0.7956, 0.9623, 0.7956, 0.9623, 0.8131, 0.9623, 0.8131, 0.9623, 0.7856, 0.9592, 0.7856, 0.9592, 0.7856, 0.9623, 0.7856, 0.9623, 0.7856, 0.9592, 0.7956, 0.9592, 0.7956, 0.9623, 0.7856, 0.9623, 0.8131, 0.9623, 0.8131, 0.9592, 0.8174, 0.9592, 0.8174, 0.9623, 0.7956, 0.9592, 0.7956, 0.9592, 0.8131, 0.9592, 0.8131, 0.9592, 0.7956, 0.9592, 0.7956, 0.9623, 0.8131, 0.9623, 0.8131, 0.9592, 0.7956, 0.9623, 0.7956, 0.9592, 0.8131, 0.9592, 0.8131, 0.9623, 0.8174, 0.9592, 0.8174, 0.9592, 0.8174, 0.9623, 0.8174, 0.9623, 0.8131, 0.9623, 0.8131, 0.9623, 0.8174, 0.9623, 0.8174, 0.9623, 0.8131, 0.9592, 0.8131, 0.9623, 0.8174, 0.9623, 0.8174, 0.9592, 0.8174, 0.9592, 0.8131, 0.9592, 0.8131, 0.9402, 0.8174, 0.9402, 0.8174, 0.9402, 0.8131, 0.9402, 0.8131, 0.9376, 0.8174, 0.9376, 0.8174, 0.9592, 0.8174, 0.9592, 0.8174, 0.9402, 0.8174, 0.9402, 0.8131, 0.9592, 0.8174, 0.9592, 0.8174, 0.9402, 0.8131, 0.9402, 0.8131, 0.9592, 0.8131, 0.9592, 0.8131, 0.9402, 0.8131, 0.9402, 0.8131, 0.9376, 0.8131, 0.9376, 0.8174, 0.9376, 0.8174, 0.9376, 0.8131, 0.9376, 0.8131, 0.9402, 0.7956, 0.9402, 0.7956, 0.9376, 0.8131, 0.9402, 0.8174, 0.9402, 0.8174, 0.9376, 0.8131, 0.9376, 0.8174, 0.9402, 0.8174, 0.9402, 0.8174, 0.9376, 0.8174, 0.9376, 0.7956, 0.9376, 0.7956, 0.9402, 0.7856, 0.9402, 0.7856, 0.9376, 0.8131, 0.9402, 0.8131, 0.9402, 0.7956, 0.9402, 0.7956, 0.9402, 0.8131, 0.9376, 0.8131, 0.9376, 0.7956, 0.9376, 0.7956, 0.9376, 0.8131, 0.9402, 0.8131, 0.9376, 0.7956, 0.9376, 0.7956, 0.9402, 0.7856, 0.9592, 0.7856, 0.9402, 0.7751, 0.9402, 0.7751, 0.9478, 0.7956, 0.9402, 0.7956, 0.9376, 0.7856, 0.9376, 0.7856, 0.9402, 0.7956, 0.9376, 0.7956, 0.9376, 0.7856, 0.9376, 0.7856, 0.9376, 0.6563, 0.9541, 0.6563, 0.9618, 0.6563, 0.9618, 0.6563, 0.9541, 0.6563, 0.9541, 0.6563, 0.9618, 0.7202, 0.9618, 0.7202, 0.9541, 0.7202, 0.9541, 0.7202, 0.9618, 0.7202, 0.9618, 0.7202, 0.9541, 0.7202, 0.9541, 0.7202, 0.9618, 0.6563, 0.9618, 0.6563, 0.9541, 0.6563, 0.9541, 0.7202, 0.9541, 0.7202, 0.9541, 0.6563, 0.9541, 0.7202, 0.9618, 0.6563, 0.9618, 0.6563, 0.9618, 0.7202, 0.9618, 0.41, 0.9728, 0.41, 0.9776, 0.41, 0.9776, 0.41, 0.9728, 0.409, 0.9749, 0.409, 0.9797, 0.4138, 0.9797, 0.4138, 0.9749, 0.4148, 0.9728, 0.4148, 0.9776, 0.4148, 0.9776, 0.4148, 0.9728, 0.4148, 0.9728, 0.4148, 0.9776, 0.41, 0.9776, 0.41, 0.9728, 0.41, 0.9728, 0.4148, 0.9728, 0.4148, 0.9728, 0.41, 0.9728, 0.4148, 0.9776, 0.41, 0.9776, 0.41, 0.9776, 0.4148, 0.9776, 0.469, 0.9728, 0.469, 0.9776, 0.469, 0.9776, 0.469, 0.9728, 0.468, 0.9749, 0.468, 0.9797, 0.4728, 0.9797, 0.4728, 0.9749, 0.4738, 0.9728, 0.4738, 0.9776, 0.4738, 0.9776, 0.4738, 0.9728, 0.4738, 0.9728, 0.4738, 0.9776, 0.469, 0.9776, 0.469, 0.9728, 0.469, 0.9728, 0.4738, 0.9728, 0.4738, 0.9728, 0.469, 0.9728, 0.4738, 0.9776, 0.469, 0.9776, 0.469, 0.9776, 0.4738, 0.9776, 0.7751, 0.9402, 0.7751, 0.9478, 0.7751, 0.9478, 0.7751, 0.9402, 0.7751, 0.9402, 0.7751, 0.9402, 0.7751, 0.9376, 0.7751, 0.9376, 0.7856, 0.9376, 0.7856, 0.9376, 0.7751, 0.9376, 0.7751, 0.9376, 0.7856, 0.9402, 0.7856, 0.9376, 0.7751, 0.9376, 0.7751, 0.9402, 0.7856, 0.9376, 0.7856, 0.9402, 0.7751, 0.9402, 0.7751, 0.9376, 0.7856, 0.9592, 0.7856, 0.9592, 0.7751, 0.9478, 0.7751, 0.9478, 0.1845, 0.9387, 0.1908, 0.9492, 0.1908, 0.9492, 0.1845, 0.9387, 0.1845, 0.9387, 0.1908, 0.9492, 0.205, 0.9435, 0.1987, 0.933, 0.1987, 0.933, 0.205, 0.9435, 0.205, 0.9435, 0.1987, 0.933, 0.1987, 0.933, 0.205, 0.9435, 0.1908, 0.9492, 0.1845, 0.9387, 0.1767, 0.9155, 0.1925, 0.9117, 0.1925, 0.9117, 0.1767, 0.9155, 0.205, 0.9435, 0.1908, 0.9492, 0.1908, 0.9492, 0.205, 0.9435, 0.5438, 0.9425, 0.545, 0.9457, 0.545, 0.9457, 0.5438, 0.9425, 0.5537, 0.9351, 0.5537, 0.9351, 0.545, 0.9457, 0.545, 0.9457, 0.5537, 0.9351, 0.5525, 0.9319, 0.5438, 0.9425, 0.545, 0.9457, 0.5525, 0.9319, 0.5525, 0.9319, 0.5438, 0.9425, 0.5438, 0.9425, 0.1925, 0.9117, 0.1987, 0.933, 0.1845, 0.9387, 0.1767, 0.9155, 0.1925, 0.9117, 0.1987, 0.933, 0.1987, 0.933, 0.1925, 0.9117, 0.1767, 0.9155, 0.1845, 0.9387, 0.1987, 0.933, 0.1925, 0.9117, 0.1767, 0.9155, 0.1845, 0.9387, 0.1845, 0.9387, 0.1767, 0.9155])
me_cube_002.materials.append(mat_guns)
me_cube_002.use_remesh_preserve_volume = False
me_cube_002.use_remesh_preserve_attributes = False
me_cube_002.use_mirror_vertex_groups = False
me_cube_002.update()
me_cube_001 = bpy.data.meshes.new('Cube.001')
me_cube_001.from_pydata([], [], [])
me_cube_001.use_remesh_preserve_volume = False
me_cube_001.use_remesh_preserve_attributes = False
me_cube_001.use_mirror_vertex_groups = False
me_cube_001.update()
me_cube = bpy.data.meshes.new('Cube')
me_cube.from_pydata([(0.6427, 0.07465, 0.1549), (0.6427, -0.07465, 0.1549), (-0.2502, -0.07465, 0.1549), (-0.2502, 0.07465, 0.1549), (0.6427, 0.07465, 0.3477), (0.6427, -0.07465, 0.3477), (-0.2502, -0.07465, 0.3477), (-0.2502, 0.07465, 0.3477), (-0.2162, 0.06755, -0.2471), (-0.2162, -0.06755, -0.2471), (-0.1262, -0.06755, 0.2174), (-0.1262, 0.06755, 0.2174), (0.005081, 0.06755, -0.29), (0.005081, -0.06755, -0.29), (0.09508, -0.06755, 0.1746), (0.09508, 0.06755, 0.1746), (0.3224, 0.03855, -0.0122), (0.3224, -0.03855, -0.0122), (0.03852, -0.03855, -0.0122), (0.03852, 0.03855, -0.0122), (0.2684, 0.03855, 0.04179), (0.2684, -0.03855, 0.04179), (0.03852, -0.03855, 0.04179), (0.03852, 0.03855, 0.04179), (0.3224, 0.03855, 0.198), (0.3224, -0.03855, 0.198), (0.2684, 0.03855, 0.198), (0.2684, -0.03855, 0.198), (-0.1352, 0.06636, 0.3442), (-0.1352, -0.06636, 0.3442), (-0.2142, -0.06636, 0.3442), (-0.2142, 0.06636, 0.3442), (-0.1352, 0.06636, 0.4032), (-0.1352, -0.06636, 0.4032), (-0.2142, -0.06636, 0.4032), (-0.2142, 0.06636, 0.4032), (0.6099, 0.02383, 0.3451), (0.6099, -0.02383, 0.3451), (0.5454, -0.02383, 0.3451), (0.5454, 0.02383, 0.3451), (0.6099, 0.02383, 0.3934), (0.6099, -0.02383, 0.3934), (0.5454, -0.02383, 0.3934), (0.5454, 0.02383, 0.3934), (0.6184, -0.04383, 0.2867), (0.6184, 2.163e-08, 0.3305), (0.6184, 2.163e-08, 0.2429), (0.6184, 0.04383, 0.2867), (0.6804, -0.04383, 0.2867), (0.6804, 2.163e-08, 0.3305), (0.6804, 2.163e-08, 0.2429), (0.6804, 0.04383, 0.2867), (0.6427, 0.07465, 0.2256), (0.6427, -0.07465, 0.2256), (-0.2502, -0.07465, 0.2256), (-0.2502, 0.07465, 0.2256), (-0.04528, 0.07465, 0.1549), (-0.04528, -0.07465, 0.1549), (-0.04528, 0.07465, 0.3477), (-0.04528, -0.07465, 0.3477), (-0.04528, 0.07465, 0.2256), (-0.04528, -0.07465, 0.2256), (0.1259, 0.07465, 0.1549), (0.1259, -0.07465, 0.1549), (0.1259, 0.07465, 0.3477), (0.1259, -0.07465, 0.3477), (0.1259, 0.07465, 0.2256), (0.1259, -0.07465, 0.2256)], [], [(56, 57, 2, 3), (58, 7, 6, 59), (52, 4, 5, 53), (61, 59, 6, 54), (54, 6, 7, 55), (60, 56, 3, 55), (8, 9, 10, 11), (12, 15, 14, 13), (8, 12, 13, 9), (9, 13, 14, 10), (10, 14, 15, 11), (12, 8, 11, 15), (16, 17, 18, 19), (20, 23, 22, 21), (20, 21, 27, 26), (17, 21, 22, 18), (18, 22, 23, 19), (20, 16, 19, 23), (24, 26, 27, 25), (21, 17, 25, 27), (16, 20, 26, 24), (17, 16, 24, 25), (28, 29, 30, 31), (32, 35, 34, 33), (28, 32, 33, 29), (29, 33, 34, 30), (30, 34, 35, 31), (32, 28, 31, 35), (36, 37, 38, 39), (40, 43, 42, 41), (36, 40, 41, 37), (37, 41, 42, 38), (38, 42, 43, 39), (40, 36, 39, 43), (44, 45, 47, 46), (46, 47, 51, 50), (50, 51, 49, 48), (48, 49, 45, 44), (46, 50, 48, 44), (51, 47, 45, 49), (58, 60, 55, 7), (2, 54, 55, 3), (57, 61, 54, 2), (0, 52, 53, 1), (63, 67, 61, 57), (64, 66, 60, 58), (66, 62, 56, 60), (67, 65, 59, 61), (64, 58, 59, 65), (62, 63, 57, 56), (0, 1, 63, 62), (4, 64, 65, 5), (53, 5, 65, 67), (52, 0, 62, 66), (4, 52, 66, 64), (1, 53, 67, 63)])
_uv = me_cube.uv_layers.new(name='UVMap')
_uv.uv.foreach_set('vector', [0.169, 0.9652, 0.1452, 0.9652, 0.1452, 0.9652, 0.169, 0.9652, 0.599, 0.9648, 0.599, 0.9648, 0.5274, 0.9648, 0.5274, 0.9648, 0.599, 0.9062, 0.599, 0.9648, 0.5274, 0.9648, 0.5274, 0.9062, 0.5274, 0.9062, 0.5274, 0.9648, 0.5274, 0.9648, 0.5274, 0.9062, 0.5274, 0.9062, 0.5274, 0.9648, 0.599, 0.9648, 0.599, 0.9062, 0.169, 0.9765, 0.169, 0.9652, 0.169, 0.9652, 0.169, 0.9765, 0.1678, 0.9011, 0.1463, 0.9011, 0.1463, 0.9752, 0.1678, 0.9752, 0.1678, 0.8942, 0.1678, 0.9683, 0.1463, 0.9683, 0.1463, 0.8942, 0.1678, 0.9011, 0.1678, 0.8942, 0.1463, 0.8942, 0.1463, 0.9011, 0.1463, 0.9011, 0.1463, 0.8942, 0.1463, 0.9683, 0.1463, 0.9752, 0.1463, 0.9752, 0.1463, 0.9683, 0.1678, 0.9683, 0.1678, 0.9752, 0.1678, 0.8942, 0.1678, 0.9011, 0.1678, 0.9752, 0.1678, 0.9683, 0.1632, 0.9385, 0.1509, 0.9385, 0.1509, 0.9385, 0.1632, 0.9385, 0.1632, 0.9472, 0.1632, 0.9472, 0.1509, 0.9472, 0.1509, 0.9472, 0.1632, 0.9472, 0.1509, 0.9472, 0.1509, 0.9721, 0.1632, 0.9721, 0.1509, 0.9385, 0.1509, 0.9472, 0.1509, 0.9472, 0.1509, 0.9385, 0.1509, 0.9385, 0.1509, 0.9472, 0.1632, 0.9472, 0.1632, 0.9385, 0.1632, 0.9472, 0.1632, 0.9385, 0.1632, 0.9385, 0.1632, 0.9472, 0.1632, 0.9721, 0.1632, 0.9721, 0.1509, 0.9721, 0.1509, 0.9721, 0.1509, 0.9472, 0.1509, 0.9385, 0.1509, 0.9721, 0.1509, 0.9721, 0.1632, 0.9385, 0.1632, 0.9472, 0.1632, 0.9721, 0.1632, 0.9721, 0.1509, 0.9385, 0.1632, 0.9385, 0.1632, 0.9721, 0.1509, 0.9721, 0.2262, 0.9349, 0.1929, 0.9349, 0.1929, 0.9349, 0.2262, 0.9349, 0.2262, 0.9497, 0.2262, 0.9497, 0.1929, 0.9497, 0.1929, 0.9497, 0.2262, 0.9349, 0.2262, 0.9497, 0.1929, 0.9497, 0.1929, 0.9349, 0.1929, 0.9349, 0.1929, 0.9497, 0.1929, 0.9497, 0.1929, 0.9349, 0.1929, 0.9349, 0.1929, 0.9497, 0.2262, 0.9497, 0.2262, 0.9349, 0.2262, 0.9497, 0.2262, 0.9349, 0.2262, 0.9349, 0.2262, 0.9497, 0.2155, 0.9352, 0.2036, 0.9352, 0.2036, 0.9352, 0.2155, 0.9352, 0.2155, 0.9473, 0.2155, 0.9473, 0.2036, 0.9473, 0.2036, 0.9473, 0.2155, 0.9352, 0.2155, 0.9473, 0.2036, 0.9473, 0.2036, 0.9352, 0.2036, 0.9352, 0.2036, 0.9473, 0.2036, 0.9473, 0.2036, 0.9352, 0.2036, 0.9352, 0.2036, 0.9473, 0.2155, 0.9473, 0.2155, 0.9352, 0.2155, 0.9473, 0.2155, 0.9352, 0.2155, 0.9352, 0.2155, 0.9473, 0.1964, 0.9205, 0.2095, 0.9336, 0.2226, 0.9205, 0.2095, 0.9074, 0.2095, 0.9074, 0.2226, 0.9205, 0.2226, 0.9205, 0.2095, 0.9074, 0.2095, 0.9074, 0.2226, 0.9205, 0.2095, 0.9336, 0.1964, 0.9205, 0.1964, 0.9205, 0.2095, 0.9336, 0.2095, 0.9336, 0.1964, 0.9205, 0.2095, 0.9074, 0.2095, 0.9074, 0.1964, 0.9205, 0.1964, 0.9205, 0.2226, 0.9205, 0.2226, 0.9205, 0.2095, 0.9336, 0.2095, 0.9336, 0.599, 0.9648, 0.599, 0.9062, 0.599, 0.9062, 0.599, 0.9648, 0.1452, 0.9652, 0.1452, 0.9765, 0.169, 0.9765, 0.169, 0.9652, 0.1452, 0.9652, 0.1452, 0.9765, 0.1452, 0.9765, 0.1452, 0.9652, 0.169, 0.9652, 0.169, 0.9765, 0.1452, 0.9765, 0.1452, 0.9652, 0.1452, 0.9652, 0.1452, 0.9765, 0.1452, 0.9765, 0.1452, 0.9652, 0.9721, 0.9559, 0.9721, 0.909, 0.8958, 0.909, 0.8958, 0.9559, 0.169, 0.9765, 0.169, 0.9652, 0.169, 0.9652, 0.169, 0.9765, 0.9721, 0.909, 0.9721, 0.9559, 0.8958, 0.9559, 0.8958, 0.909, 0.9721, 0.9559, 0.8958, 0.9559, 0.8958, 0.9559, 0.9721, 0.9559, 0.169, 0.9652, 0.1452, 0.9652, 0.1452, 0.9652, 0.169, 0.9652, 0.169, 0.9652, 0.1452, 0.9652, 0.1452, 0.9652, 0.169, 0.9652, 0.599, 0.9648, 0.599, 0.9648, 0.5274, 0.9648, 0.5274, 0.9648, 0.5274, 0.9062, 0.5274, 0.9648, 0.5274, 0.9648, 0.5274, 0.9062, 0.169, 0.9765, 0.169, 0.9652, 0.169, 0.9652, 0.169, 0.9765, 0.599, 0.9648, 0.599, 0.9062, 0.599, 0.9062, 0.599, 0.9648, 0.1452, 0.9652, 0.1452, 0.9765, 0.1452, 0.9765, 0.1452, 0.9652])
me_cube.materials.append(mat_guns)
me_cube.use_remesh_preserve_volume = False
me_cube.use_remesh_preserve_attributes = False
me_cube.use_mirror_vertex_groups = False
me_cube.update()

# ---- objects
ob_cube_007 = bpy.data.objects.new('Cube.007', me_cube_008)
ob_cube_006 = bpy.data.objects.new('Cube.006', me_cube_007)
ob_cube_005 = bpy.data.objects.new('Cube.005', me_cube_006)
ob_cube_004 = bpy.data.objects.new('Cube.004', me_cube_005)
ob_cube_003 = bpy.data.objects.new('Cube.003', me_cube_004)
ob_cube_002 = bpy.data.objects.new('Cube.002', me_cube_002)
ob_cube_001 = bpy.data.objects.new('Cube.001', me_cube_001)
ob_cube = bpy.data.objects.new('Cube', me_cube)

# ---- transforms, parenting, visibility, modifiers, constraints
ob_cube_007.location = (0.0, 0.0, 0.0)
ob_cube_007.lineart.crease_threshold = 0.0
ob_cube_006.location = (0.0, 2.0, 0.0)
ob_cube_006.lineart.crease_threshold = 0.0
ob_cube_005.location = (0.0, 4.0, 0.0)
ob_cube_005.lineart.crease_threshold = 0.0
ob_cube_004.location = (0.0, 6.0, 0.0)
ob_cube_004.lineart.crease_threshold = 0.0
ob_cube_003.location = (0.0, 8.0, 0.0)
ob_cube_003.lineart.crease_threshold = 0.0
ob_cube_002.location = (0.0, 10.0, 0.0)
ob_cube_002.lineart.crease_threshold = 0.0
ob_cube_001.location = (0.0, 10.0, 0.0)
ob_cube_001.lineart.crease_threshold = 0.0
ob_cube.location = (0.0, 12.0, 0.0)
ob_cube.lock_rotations_4d = False
ob_cube.empty_display_type = 'ARROWS'
ob_cube.lineart.crease_threshold = 0.0

# ---- collection membership
col_collection_1.objects.link(ob_cube_007)
col_collection_1.objects.link(ob_cube_006)
col_collection_1.objects.link(ob_cube_005)
col_collection_1.objects.link(ob_cube_004)
col_collection_1.objects.link(ob_cube_003)
col_collection_1.objects.link(ob_cube_002)
col_collection_1.objects.link(ob_cube_001)
col_collection_1.objects.link(ob_cube)

# ---- scene / render settings (as saved in the file)
scene.frame_start = 1; scene.frame_end = 250; scene.frame_set(152)
scene.render.engine = 'BLENDER_EEVEE_NEXT'
scene.render.resolution_percentage = 50
scene.render.dither_intensity = 0.0
scene.cycles.use_denoising = False
scene.cycles.samples = 128
scene.cycles.sampling_pattern = 'TABULATED_SOBOL'
scene.cycles.light_sampling_threshold = 0.0
scene.cycles.use_adaptive_sampling = False
scene.cycles.use_light_tree = False
scene.cycles.blur_glossy = 0.0
scene.cycles.sample_clamp_indirect = 0.0
scene.view_settings.view_transform = 'Standard'
bpy.context.view_layer.update()

# ---- added for rendering (the .blend has no active camera and no usable light): camera, sun
cam_auto = bpy.data.cameras.new('AutoCamera')
cam_auto.lens = 50.0
cam_auto.sensor_width = 36.0
cam_auto.clip_end = 1000.0
ob_auto_camera = bpy.data.objects.new('AutoCamera', cam_auto)
scene.collection.objects.link(ob_auto_camera)
ob_auto_camera.location = (12.169, -7.87637, 9.2029)
ob_auto_camera.rotation_euler = (1.09748, -7.21219e-08, 0.694738)
scene.camera = ob_auto_camera
light_auto_sun = bpy.data.lights.new('AutoSun', 'SUN')
light_auto_sun.energy = 3.0
light_auto_sun.angle = 0.0523599
ob_auto_sun = bpy.data.objects.new('AutoSun', light_auto_sun)
scene.collection.objects.link(ob_auto_sun)
ob_auto_sun.rotation_euler = (0.872665, 0.174533, 0.523599)
bpy.context.view_layer.update()
